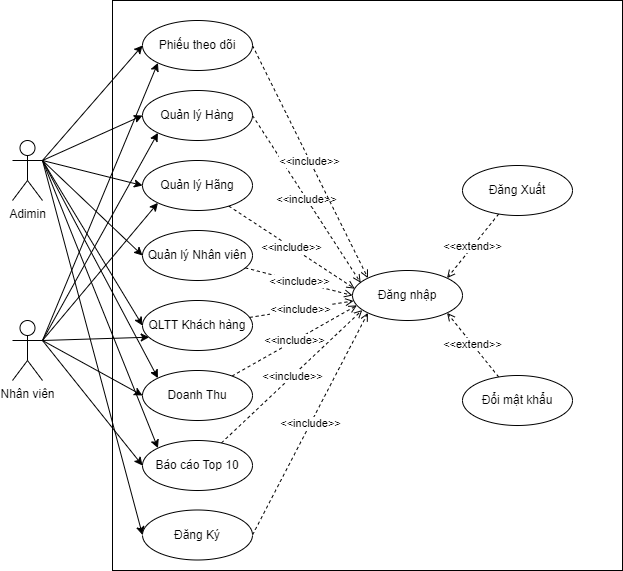

The diagram above was exported from draw.io. Its source (the exported page's mxGraphModel, read from the mxfile embedded in the PNG):
<mxGraphModel dx="1059" dy="609" grid="1" gridSize="10" guides="1" tooltips="1" connect="1" arrows="1" fold="1" page="1" pageScale="1" pageWidth="827" pageHeight="1169" math="0" shadow="0">
  <root>
    <mxCell id="0" />
    <mxCell id="1" parent="0" />
    <mxCell id="HgzhWEAJT7gMC-EPKrOt-1" value="" style="rounded=0;whiteSpace=wrap;html=1;" parent="1" vertex="1">
      <mxGeometry x="160" y="50" width="510" height="570" as="geometry" />
    </mxCell>
    <mxCell id="7PZpXz9zuNrAC1gjExrD-12" style="rounded=0;orthogonalLoop=1;jettySize=auto;html=1;exitX=1;exitY=0.3333333333333333;exitDx=0;exitDy=0;exitPerimeter=0;entryX=0;entryY=0.5;entryDx=0;entryDy=0;" edge="1" parent="1" source="Xomo10eqE0NZ1OFYhHDX-1" target="7PZpXz9zuNrAC1gjExrD-6">
      <mxGeometry relative="1" as="geometry" />
    </mxCell>
    <mxCell id="7PZpXz9zuNrAC1gjExrD-13" style="rounded=0;orthogonalLoop=1;jettySize=auto;html=1;exitX=1;exitY=0.3333333333333333;exitDx=0;exitDy=0;exitPerimeter=0;entryX=0;entryY=0.5;entryDx=0;entryDy=0;" edge="1" parent="1" source="Xomo10eqE0NZ1OFYhHDX-1" target="7PZpXz9zuNrAC1gjExrD-3">
      <mxGeometry relative="1" as="geometry" />
    </mxCell>
    <mxCell id="7PZpXz9zuNrAC1gjExrD-14" style="rounded=0;orthogonalLoop=1;jettySize=auto;html=1;exitX=1;exitY=0.3333333333333333;exitDx=0;exitDy=0;exitPerimeter=0;entryX=0;entryY=0.5;entryDx=0;entryDy=0;" edge="1" parent="1" source="Xomo10eqE0NZ1OFYhHDX-1" target="7PZpXz9zuNrAC1gjExrD-4">
      <mxGeometry relative="1" as="geometry" />
    </mxCell>
    <mxCell id="7PZpXz9zuNrAC1gjExrD-15" style="rounded=0;orthogonalLoop=1;jettySize=auto;html=1;entryX=0;entryY=0.5;entryDx=0;entryDy=0;" edge="1" parent="1" target="7PZpXz9zuNrAC1gjExrD-7">
      <mxGeometry relative="1" as="geometry">
        <mxPoint x="90" y="210" as="sourcePoint" />
      </mxGeometry>
    </mxCell>
    <mxCell id="7PZpXz9zuNrAC1gjExrD-16" style="rounded=0;orthogonalLoop=1;jettySize=auto;html=1;exitX=1;exitY=0.3333333333333333;exitDx=0;exitDy=0;exitPerimeter=0;entryX=0;entryY=0.5;entryDx=0;entryDy=0;" edge="1" parent="1" source="Xomo10eqE0NZ1OFYhHDX-1" target="7PZpXz9zuNrAC1gjExrD-8">
      <mxGeometry relative="1" as="geometry" />
    </mxCell>
    <mxCell id="7PZpXz9zuNrAC1gjExrD-17" style="rounded=0;orthogonalLoop=1;jettySize=auto;html=1;exitX=1;exitY=0.3333333333333333;exitDx=0;exitDy=0;exitPerimeter=0;entryX=0;entryY=0;entryDx=0;entryDy=0;" edge="1" parent="1" source="Xomo10eqE0NZ1OFYhHDX-1" target="7PZpXz9zuNrAC1gjExrD-5">
      <mxGeometry relative="1" as="geometry" />
    </mxCell>
    <mxCell id="7PZpXz9zuNrAC1gjExrD-18" style="rounded=0;orthogonalLoop=1;jettySize=auto;html=1;exitX=1;exitY=0.3333333333333333;exitDx=0;exitDy=0;exitPerimeter=0;entryX=0;entryY=0;entryDx=0;entryDy=0;" edge="1" parent="1" source="Xomo10eqE0NZ1OFYhHDX-1" target="7PZpXz9zuNrAC1gjExrD-10">
      <mxGeometry relative="1" as="geometry" />
    </mxCell>
    <mxCell id="7PZpXz9zuNrAC1gjExrD-19" style="rounded=0;orthogonalLoop=1;jettySize=auto;html=1;exitX=1;exitY=0.3333333333333333;exitDx=0;exitDy=0;exitPerimeter=0;entryX=0;entryY=0.5;entryDx=0;entryDy=0;" edge="1" parent="1" source="Xomo10eqE0NZ1OFYhHDX-1" target="7PZpXz9zuNrAC1gjExrD-1">
      <mxGeometry relative="1" as="geometry" />
    </mxCell>
    <mxCell id="Xomo10eqE0NZ1OFYhHDX-1" value="Adimin" style="shape=umlActor;verticalLabelPosition=bottom;verticalAlign=top;html=1;outlineConnect=0;" parent="1" vertex="1">
      <mxGeometry x="60" y="190" width="30" height="60" as="geometry" />
    </mxCell>
    <mxCell id="7PZpXz9zuNrAC1gjExrD-20" style="rounded=0;orthogonalLoop=1;jettySize=auto;html=1;exitX=1;exitY=0.3333333333333333;exitDx=0;exitDy=0;exitPerimeter=0;entryX=0;entryY=1;entryDx=0;entryDy=0;" edge="1" parent="1" source="Xomo10eqE0NZ1OFYhHDX-2" target="7PZpXz9zuNrAC1gjExrD-6">
      <mxGeometry relative="1" as="geometry" />
    </mxCell>
    <mxCell id="7PZpXz9zuNrAC1gjExrD-21" style="rounded=0;orthogonalLoop=1;jettySize=auto;html=1;exitX=1;exitY=0.3333333333333333;exitDx=0;exitDy=0;exitPerimeter=0;entryX=0;entryY=1;entryDx=0;entryDy=0;" edge="1" parent="1" source="Xomo10eqE0NZ1OFYhHDX-2" target="7PZpXz9zuNrAC1gjExrD-3">
      <mxGeometry relative="1" as="geometry" />
    </mxCell>
    <mxCell id="7PZpXz9zuNrAC1gjExrD-22" style="rounded=0;orthogonalLoop=1;jettySize=auto;html=1;exitX=1;exitY=0.3333333333333333;exitDx=0;exitDy=0;exitPerimeter=0;entryX=0;entryY=1;entryDx=0;entryDy=0;" edge="1" parent="1" source="Xomo10eqE0NZ1OFYhHDX-2" target="7PZpXz9zuNrAC1gjExrD-4">
      <mxGeometry relative="1" as="geometry" />
    </mxCell>
    <mxCell id="7PZpXz9zuNrAC1gjExrD-23" style="rounded=0;orthogonalLoop=1;jettySize=auto;html=1;exitX=1;exitY=0.3333333333333333;exitDx=0;exitDy=0;exitPerimeter=0;entryX=0.061;entryY=0.734;entryDx=0;entryDy=0;entryPerimeter=0;" edge="1" parent="1" source="Xomo10eqE0NZ1OFYhHDX-2" target="7PZpXz9zuNrAC1gjExrD-8">
      <mxGeometry relative="1" as="geometry" />
    </mxCell>
    <mxCell id="7PZpXz9zuNrAC1gjExrD-24" style="rounded=0;orthogonalLoop=1;jettySize=auto;html=1;exitX=1;exitY=0.3333333333333333;exitDx=0;exitDy=0;exitPerimeter=0;entryX=0;entryY=0.5;entryDx=0;entryDy=0;" edge="1" parent="1" source="Xomo10eqE0NZ1OFYhHDX-2" target="7PZpXz9zuNrAC1gjExrD-5">
      <mxGeometry relative="1" as="geometry" />
    </mxCell>
    <mxCell id="7PZpXz9zuNrAC1gjExrD-25" style="rounded=0;orthogonalLoop=1;jettySize=auto;html=1;exitX=1;exitY=0.3333333333333333;exitDx=0;exitDy=0;exitPerimeter=0;entryX=0;entryY=0.5;entryDx=0;entryDy=0;" edge="1" parent="1" source="Xomo10eqE0NZ1OFYhHDX-2" target="7PZpXz9zuNrAC1gjExrD-10">
      <mxGeometry relative="1" as="geometry" />
    </mxCell>
    <mxCell id="Xomo10eqE0NZ1OFYhHDX-2" value="Nhân viên" style="shape=umlActor;verticalLabelPosition=bottom;verticalAlign=top;html=1;outlineConnect=0;" parent="1" vertex="1">
      <mxGeometry x="60" y="370" width="30" height="60" as="geometry" />
    </mxCell>
    <mxCell id="7PZpXz9zuNrAC1gjExrD-35" value="&amp;lt;&amp;lt;include&amp;gt;&amp;gt;" style="rounded=0;orthogonalLoop=1;jettySize=auto;html=1;entryX=0;entryY=1;entryDx=0;entryDy=0;exitX=1;exitY=0.5;exitDx=0;exitDy=0;dashed=1;endArrow=open;endFill=0;" edge="1" parent="1" source="7PZpXz9zuNrAC1gjExrD-1" target="7PZpXz9zuNrAC1gjExrD-11">
      <mxGeometry relative="1" as="geometry" />
    </mxCell>
    <mxCell id="7PZpXz9zuNrAC1gjExrD-1" value="Đăng Ký" style="ellipse;whiteSpace=wrap;html=1;" vertex="1" parent="1">
      <mxGeometry x="190" y="559.5" width="110" height="50" as="geometry" />
    </mxCell>
    <mxCell id="7PZpXz9zuNrAC1gjExrD-26" value="&amp;lt;&amp;lt;extend&amp;gt;&amp;gt;" style="rounded=0;orthogonalLoop=1;jettySize=auto;html=1;entryX=1;entryY=0;entryDx=0;entryDy=0;dashed=1;endArrow=open;endFill=0;" edge="1" parent="1" source="7PZpXz9zuNrAC1gjExrD-2" target="7PZpXz9zuNrAC1gjExrD-11">
      <mxGeometry x="-0.0044" relative="1" as="geometry">
        <mxPoint as="offset" />
      </mxGeometry>
    </mxCell>
    <mxCell id="7PZpXz9zuNrAC1gjExrD-2" value="Đăng Xuất" style="ellipse;whiteSpace=wrap;html=1;" vertex="1" parent="1">
      <mxGeometry x="510" y="215" width="110" height="50" as="geometry" />
    </mxCell>
    <mxCell id="7PZpXz9zuNrAC1gjExrD-29" value="&amp;lt;&amp;lt;include&amp;gt;&amp;gt;" style="rounded=0;orthogonalLoop=1;jettySize=auto;html=1;entryX=0.074;entryY=0.244;entryDx=0;entryDy=0;exitX=1;exitY=0.5;exitDx=0;exitDy=0;entryPerimeter=0;dashed=1;endArrow=open;endFill=0;" edge="1" parent="1" source="7PZpXz9zuNrAC1gjExrD-3" target="7PZpXz9zuNrAC1gjExrD-11">
      <mxGeometry relative="1" as="geometry" />
    </mxCell>
    <mxCell id="7PZpXz9zuNrAC1gjExrD-3" value="Quản lý Hàng" style="ellipse;whiteSpace=wrap;html=1;" vertex="1" parent="1">
      <mxGeometry x="190" y="140" width="110" height="50" as="geometry" />
    </mxCell>
    <mxCell id="7PZpXz9zuNrAC1gjExrD-30" value="&amp;lt;&amp;lt;include&amp;gt;&amp;gt;" style="rounded=0;orthogonalLoop=1;jettySize=auto;html=1;entryX=0.02;entryY=0.363;entryDx=0;entryDy=0;entryPerimeter=0;dashed=1;endArrow=open;endFill=0;" edge="1" parent="1" source="7PZpXz9zuNrAC1gjExrD-4" target="7PZpXz9zuNrAC1gjExrD-11">
      <mxGeometry relative="1" as="geometry" />
    </mxCell>
    <mxCell id="7PZpXz9zuNrAC1gjExrD-4" value="Quản lý Hãng" style="ellipse;whiteSpace=wrap;html=1;" vertex="1" parent="1">
      <mxGeometry x="190" y="210" width="110" height="50" as="geometry" />
    </mxCell>
    <mxCell id="7PZpXz9zuNrAC1gjExrD-33" value="&amp;lt;&amp;lt;include&amp;gt;&amp;gt;" style="rounded=0;orthogonalLoop=1;jettySize=auto;html=1;entryX=0.04;entryY=0.698;entryDx=0;entryDy=0;entryPerimeter=0;dashed=1;endArrow=open;endFill=0;" edge="1" parent="1" source="7PZpXz9zuNrAC1gjExrD-5" target="7PZpXz9zuNrAC1gjExrD-11">
      <mxGeometry relative="1" as="geometry" />
    </mxCell>
    <mxCell id="7PZpXz9zuNrAC1gjExrD-5" value="Doanh Thu" style="ellipse;whiteSpace=wrap;html=1;" vertex="1" parent="1">
      <mxGeometry x="190" y="420" width="110" height="50" as="geometry" />
    </mxCell>
    <mxCell id="7PZpXz9zuNrAC1gjExrD-28" value="&amp;lt;&amp;lt;include&amp;gt;&amp;gt;" style="rounded=0;orthogonalLoop=1;jettySize=auto;html=1;entryX=0;entryY=0;entryDx=0;entryDy=0;exitX=1;exitY=0.5;exitDx=0;exitDy=0;dashed=1;endArrow=open;endFill=0;" edge="1" parent="1" source="7PZpXz9zuNrAC1gjExrD-6" target="7PZpXz9zuNrAC1gjExrD-11">
      <mxGeometry relative="1" as="geometry" />
    </mxCell>
    <mxCell id="7PZpXz9zuNrAC1gjExrD-6" value="Phiếu theo dõi" style="ellipse;whiteSpace=wrap;html=1;" vertex="1" parent="1">
      <mxGeometry x="190" y="70" width="110" height="50" as="geometry" />
    </mxCell>
    <mxCell id="7PZpXz9zuNrAC1gjExrD-31" value="&amp;lt;&amp;lt;include&amp;gt;&amp;gt;" style="rounded=0;orthogonalLoop=1;jettySize=auto;html=1;entryX=0;entryY=0.5;entryDx=0;entryDy=0;dashed=1;endArrow=open;endFill=0;" edge="1" parent="1" source="7PZpXz9zuNrAC1gjExrD-7" target="7PZpXz9zuNrAC1gjExrD-11">
      <mxGeometry relative="1" as="geometry" />
    </mxCell>
    <mxCell id="7PZpXz9zuNrAC1gjExrD-7" value="Quản lý Nhân viên" style="ellipse;whiteSpace=wrap;html=1;" vertex="1" parent="1">
      <mxGeometry x="190" y="280" width="110" height="50" as="geometry" />
    </mxCell>
    <mxCell id="7PZpXz9zuNrAC1gjExrD-32" value="&amp;lt;&amp;lt;include&amp;gt;&amp;gt;" style="rounded=0;orthogonalLoop=1;jettySize=auto;html=1;entryX=0.009;entryY=0.608;entryDx=0;entryDy=0;entryPerimeter=0;dashed=1;endArrow=open;endFill=0;" edge="1" parent="1" source="7PZpXz9zuNrAC1gjExrD-8" target="7PZpXz9zuNrAC1gjExrD-11">
      <mxGeometry relative="1" as="geometry" />
    </mxCell>
    <mxCell id="7PZpXz9zuNrAC1gjExrD-8" value="QLTT Khách hàng" style="ellipse;whiteSpace=wrap;html=1;" vertex="1" parent="1">
      <mxGeometry x="190" y="350" width="110" height="50" as="geometry" />
    </mxCell>
    <mxCell id="7PZpXz9zuNrAC1gjExrD-27" value="&amp;lt;&amp;lt;extend&amp;gt;&amp;gt;" style="rounded=0;orthogonalLoop=1;jettySize=auto;html=1;entryX=1;entryY=1;entryDx=0;entryDy=0;dashed=1;endArrow=open;endFill=0;" edge="1" parent="1" source="7PZpXz9zuNrAC1gjExrD-9" target="7PZpXz9zuNrAC1gjExrD-11">
      <mxGeometry relative="1" as="geometry" />
    </mxCell>
    <mxCell id="7PZpXz9zuNrAC1gjExrD-9" value="Đổi mật khẩu" style="ellipse;whiteSpace=wrap;html=1;" vertex="1" parent="1">
      <mxGeometry x="510" y="425" width="110" height="50" as="geometry" />
    </mxCell>
    <mxCell id="7PZpXz9zuNrAC1gjExrD-34" value="&amp;lt;&amp;lt;include&amp;gt;&amp;gt;" style="rounded=0;orthogonalLoop=1;jettySize=auto;html=1;entryX=0.089;entryY=0.791;entryDx=0;entryDy=0;entryPerimeter=0;dashed=1;endArrow=open;endFill=0;" edge="1" parent="1" source="7PZpXz9zuNrAC1gjExrD-10" target="7PZpXz9zuNrAC1gjExrD-11">
      <mxGeometry relative="1" as="geometry" />
    </mxCell>
    <mxCell id="7PZpXz9zuNrAC1gjExrD-10" value="Báo cáo Top 10" style="ellipse;whiteSpace=wrap;html=1;" vertex="1" parent="1">
      <mxGeometry x="190" y="490" width="110" height="50" as="geometry" />
    </mxCell>
    <mxCell id="7PZpXz9zuNrAC1gjExrD-11" value="Đăng nhập" style="ellipse;whiteSpace=wrap;html=1;" vertex="1" parent="1">
      <mxGeometry x="400" y="320" width="110" height="50" as="geometry" />
    </mxCell>
  </root>
</mxGraphModel>